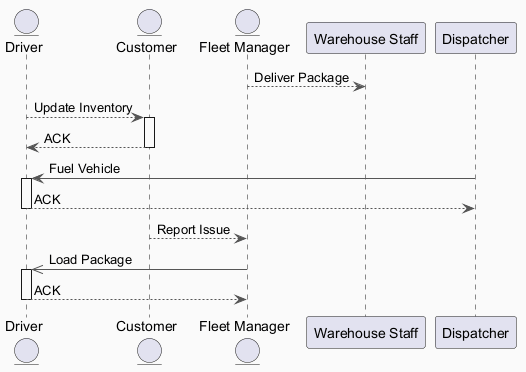

The diagram above was rendered by PlantUML. Its source (embedded in the PNG):
@startuml
skinparam backgroundColor #FAFAFA
skinparam classBackgroundColor #FFF3E0
skinparam classBorderColor #E65100
skinparam ArrowColor #555555
entity "Driver" as D
entity "Customer" as C
entity "Fleet Manager" as FM
participant "Warehouse Staff" as WS
participant "Dispatcher" as D2
FM --> WS : Deliver Package
D --> C : Update Inventory
activate C
C --> D : ACK
deactivate C
D2 -> D : Fuel Vehicle
activate D
D --> D2 : ACK
deactivate D
C --> FM : Report Issue
FM ->> D : Load Package
activate D
D --> FM : ACK
deactivate D
@enduml